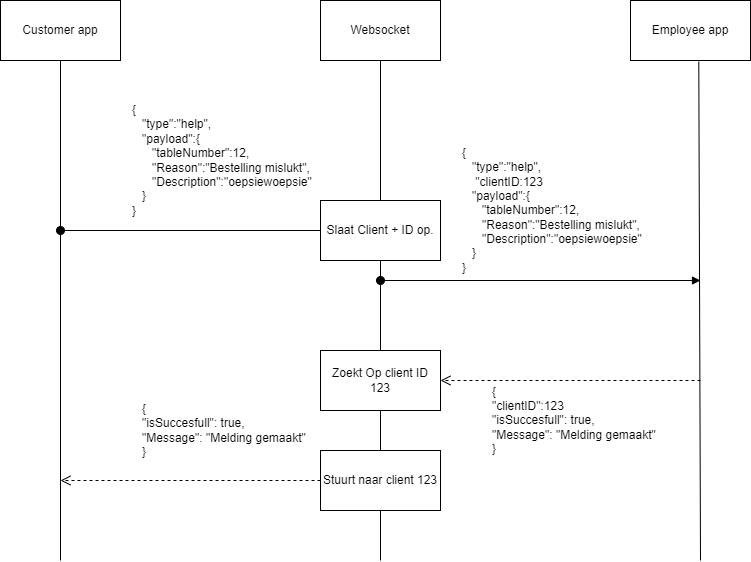

The diagram above was exported from draw.io. Its source (the exported page's mxGraphModel, read from the mxfile embedded in the PNG):
<mxGraphModel dx="1185" dy="100663" grid="1" gridSize="10" guides="1" tooltips="1" connect="1" arrows="1" fold="1" page="1" pageScale="1" pageWidth="100000" pageHeight="100000" math="0" shadow="0">
  <root>
    <mxCell id="0" />
    <mxCell id="1" parent="0" />
    <mxCell id="0c2v7qpdCj1fxlJhvNW6-1" value="" style="endArrow=none;html=1;rounded=0;entryX=0.5;entryY=1;entryDx=0;entryDy=0;" edge="1" parent="1" target="0c2v7qpdCj1fxlJhvNW6-5">
      <mxGeometry width="50" height="50" relative="1" as="geometry">
        <mxPoint x="680" y="400" as="sourcePoint" />
        <mxPoint x="680" y="80" as="targetPoint" />
      </mxGeometry>
    </mxCell>
    <mxCell id="0c2v7qpdCj1fxlJhvNW6-2" value="" style="endArrow=none;html=1;rounded=0;entryX=0.5;entryY=1;entryDx=0;entryDy=0;" edge="1" parent="1" target="0c2v7qpdCj1fxlJhvNW6-4">
      <mxGeometry width="50" height="50" relative="1" as="geometry">
        <mxPoint x="360" y="400" as="sourcePoint" />
        <mxPoint x="360" y="80" as="targetPoint" />
      </mxGeometry>
    </mxCell>
    <mxCell id="0c2v7qpdCj1fxlJhvNW6-3" value="" style="endArrow=none;html=1;rounded=0;entryX=0.569;entryY=1.019;entryDx=0;entryDy=0;entryPerimeter=0;" edge="1" parent="1" target="0c2v7qpdCj1fxlJhvNW6-6">
      <mxGeometry width="50" height="50" relative="1" as="geometry">
        <mxPoint x="1000" y="400" as="sourcePoint" />
        <mxPoint x="1000" y="80" as="targetPoint" />
      </mxGeometry>
    </mxCell>
    <mxCell id="0c2v7qpdCj1fxlJhvNW6-4" value="Customer app" style="rounded=0;whiteSpace=wrap;html=1;" vertex="1" parent="1">
      <mxGeometry x="300" y="-160" width="120" height="60" as="geometry" />
    </mxCell>
    <mxCell id="0c2v7qpdCj1fxlJhvNW6-5" value="Websocket" style="rounded=0;whiteSpace=wrap;html=1;" vertex="1" parent="1">
      <mxGeometry x="620" y="-160" width="120" height="60" as="geometry" />
    </mxCell>
    <mxCell id="0c2v7qpdCj1fxlJhvNW6-6" value="Employee app" style="rounded=0;whiteSpace=wrap;html=1;" vertex="1" parent="1">
      <mxGeometry x="930" y="-160" width="120" height="60" as="geometry" />
    </mxCell>
    <mxCell id="0c2v7qpdCj1fxlJhvNW6-7" value="" style="html=1;verticalAlign=bottom;startArrow=none;startFill=1;endArrow=block;startSize=8;rounded=0;" edge="1" parent="1" source="0c2v7qpdCj1fxlJhvNW6-9">
      <mxGeometry width="60" relative="1" as="geometry">
        <mxPoint x="360" y="70" as="sourcePoint" />
        <mxPoint x="680" y="70" as="targetPoint" />
      </mxGeometry>
    </mxCell>
    <mxCell id="0c2v7qpdCj1fxlJhvNW6-8" value="&lt;div&gt;{&lt;/div&gt;&lt;div&gt;&amp;nbsp; &amp;nbsp;&quot;type&quot;:&quot;help&quot;,&lt;/div&gt;&lt;div&gt;&amp;nbsp; &amp;nbsp;&quot;payload&quot;:{&lt;/div&gt;&lt;div&gt;&amp;nbsp; &amp;nbsp; &amp;nbsp; &quot;tableNumber&quot;:12,&lt;/div&gt;&lt;div&gt;&amp;nbsp; &amp;nbsp; &amp;nbsp; &quot;Reason&quot;:&quot;Bestelling mislukt&quot;,&lt;/div&gt;&lt;div&gt;&amp;nbsp; &amp;nbsp; &amp;nbsp; &quot;Description&quot;:&quot;oepsiewoepsie&quot;&lt;/div&gt;&lt;div&gt;&amp;nbsp; &amp;nbsp;}&lt;/div&gt;&lt;div&gt;}&lt;/div&gt;" style="text;html=1;align=left;verticalAlign=middle;resizable=0;points=[];autosize=1;strokeColor=none;fillColor=none;" vertex="1" parent="1">
      <mxGeometry x="430" y="-60" width="200" height="120" as="geometry" />
    </mxCell>
    <mxCell id="0c2v7qpdCj1fxlJhvNW6-9" value="Slaat Client + ID op." style="rounded=0;whiteSpace=wrap;html=1;" vertex="1" parent="1">
      <mxGeometry x="620" y="40" width="120" height="60" as="geometry" />
    </mxCell>
    <mxCell id="0c2v7qpdCj1fxlJhvNW6-10" value="" style="html=1;verticalAlign=bottom;startArrow=oval;startFill=1;endArrow=none;startSize=8;rounded=0;" edge="1" parent="1" target="0c2v7qpdCj1fxlJhvNW6-9">
      <mxGeometry width="60" relative="1" as="geometry">
        <mxPoint x="360" y="70" as="sourcePoint" />
        <mxPoint x="680" y="70" as="targetPoint" />
      </mxGeometry>
    </mxCell>
    <mxCell id="0c2v7qpdCj1fxlJhvNW6-12" value="" style="html=1;verticalAlign=bottom;startArrow=oval;startFill=1;endArrow=block;startSize=8;rounded=0;" edge="1" parent="1">
      <mxGeometry width="60" relative="1" as="geometry">
        <mxPoint x="680" y="120" as="sourcePoint" />
        <mxPoint x="1000" y="120" as="targetPoint" />
      </mxGeometry>
    </mxCell>
    <mxCell id="0c2v7qpdCj1fxlJhvNW6-13" value="&lt;div&gt;{&lt;/div&gt;&lt;div&gt;&amp;nbsp; &amp;nbsp;&quot;type&quot;:&quot;help&quot;,&lt;/div&gt;&lt;div&gt;&amp;nbsp; &amp;nbsp; &quot;clientID:123&lt;/div&gt;&lt;div&gt;&amp;nbsp; &amp;nbsp;&quot;payload&quot;:{&lt;/div&gt;&lt;div&gt;&amp;nbsp; &amp;nbsp; &amp;nbsp; &quot;tableNumber&quot;:12,&lt;/div&gt;&lt;div&gt;&amp;nbsp; &amp;nbsp; &amp;nbsp; &quot;Reason&quot;:&quot;Bestelling mislukt&quot;,&lt;/div&gt;&lt;div&gt;&amp;nbsp; &amp;nbsp; &amp;nbsp; &quot;Description&quot;:&quot;oepsiewoepsie&quot;&lt;/div&gt;&lt;div&gt;&amp;nbsp; &amp;nbsp;}&lt;/div&gt;&lt;div&gt;}&lt;/div&gt;" style="text;html=1;align=left;verticalAlign=middle;resizable=0;points=[];autosize=1;strokeColor=none;fillColor=none;" vertex="1" parent="1">
      <mxGeometry x="760" y="-15" width="200" height="130" as="geometry" />
    </mxCell>
    <mxCell id="0c2v7qpdCj1fxlJhvNW6-14" value="" style="html=1;verticalAlign=bottom;endArrow=open;dashed=1;endSize=8;rounded=0;entryX=1;entryY=0.5;entryDx=0;entryDy=0;" edge="1" parent="1" target="0c2v7qpdCj1fxlJhvNW6-16">
      <mxGeometry relative="1" as="geometry">
        <mxPoint x="1000" y="220" as="sourcePoint" />
        <mxPoint x="680" y="220" as="targetPoint" />
      </mxGeometry>
    </mxCell>
    <mxCell id="0c2v7qpdCj1fxlJhvNW6-15" value="&lt;div&gt;{&lt;/div&gt;&lt;div&gt;&quot;clientID&quot;:123&lt;/div&gt;&lt;div&gt;&quot;isSuccesfull&quot;: true,&lt;/div&gt;&lt;div&gt;&quot;Message&quot;: &quot;Melding gemaakt&quot;&lt;/div&gt;&lt;div&gt;}&lt;/div&gt;" style="text;html=1;align=left;verticalAlign=middle;resizable=0;points=[];autosize=1;strokeColor=none;fillColor=none;" vertex="1" parent="1">
      <mxGeometry x="790" y="220" width="180" height="80" as="geometry" />
    </mxCell>
    <mxCell id="0c2v7qpdCj1fxlJhvNW6-16" value="Zoekt Op client ID 123" style="rounded=0;whiteSpace=wrap;html=1;" vertex="1" parent="1">
      <mxGeometry x="620" y="190" width="120" height="60" as="geometry" />
    </mxCell>
    <mxCell id="0c2v7qpdCj1fxlJhvNW6-17" value="" style="html=1;verticalAlign=bottom;endArrow=open;dashed=1;endSize=8;rounded=0;" edge="1" parent="1">
      <mxGeometry relative="1" as="geometry">
        <mxPoint x="680" y="320" as="sourcePoint" />
        <mxPoint x="360" y="320" as="targetPoint" />
      </mxGeometry>
    </mxCell>
    <mxCell id="0c2v7qpdCj1fxlJhvNW6-18" value="&lt;div&gt;{&lt;/div&gt;&lt;div&gt;&quot;isSuccesfull&quot;: true,&lt;/div&gt;&lt;div&gt;&quot;Message&quot;: &quot;Melding gemaakt&quot;&lt;/div&gt;&lt;div&gt;}&lt;/div&gt;" style="text;html=1;align=left;verticalAlign=middle;resizable=0;points=[];autosize=1;strokeColor=none;fillColor=none;" vertex="1" parent="1">
      <mxGeometry x="440" y="240" width="180" height="60" as="geometry" />
    </mxCell>
    <mxCell id="0c2v7qpdCj1fxlJhvNW6-19" value="Stuurt naar client 123" style="rounded=0;whiteSpace=wrap;html=1;" vertex="1" parent="1">
      <mxGeometry x="620" y="290" width="120" height="60" as="geometry" />
    </mxCell>
  </root>
</mxGraphModel>